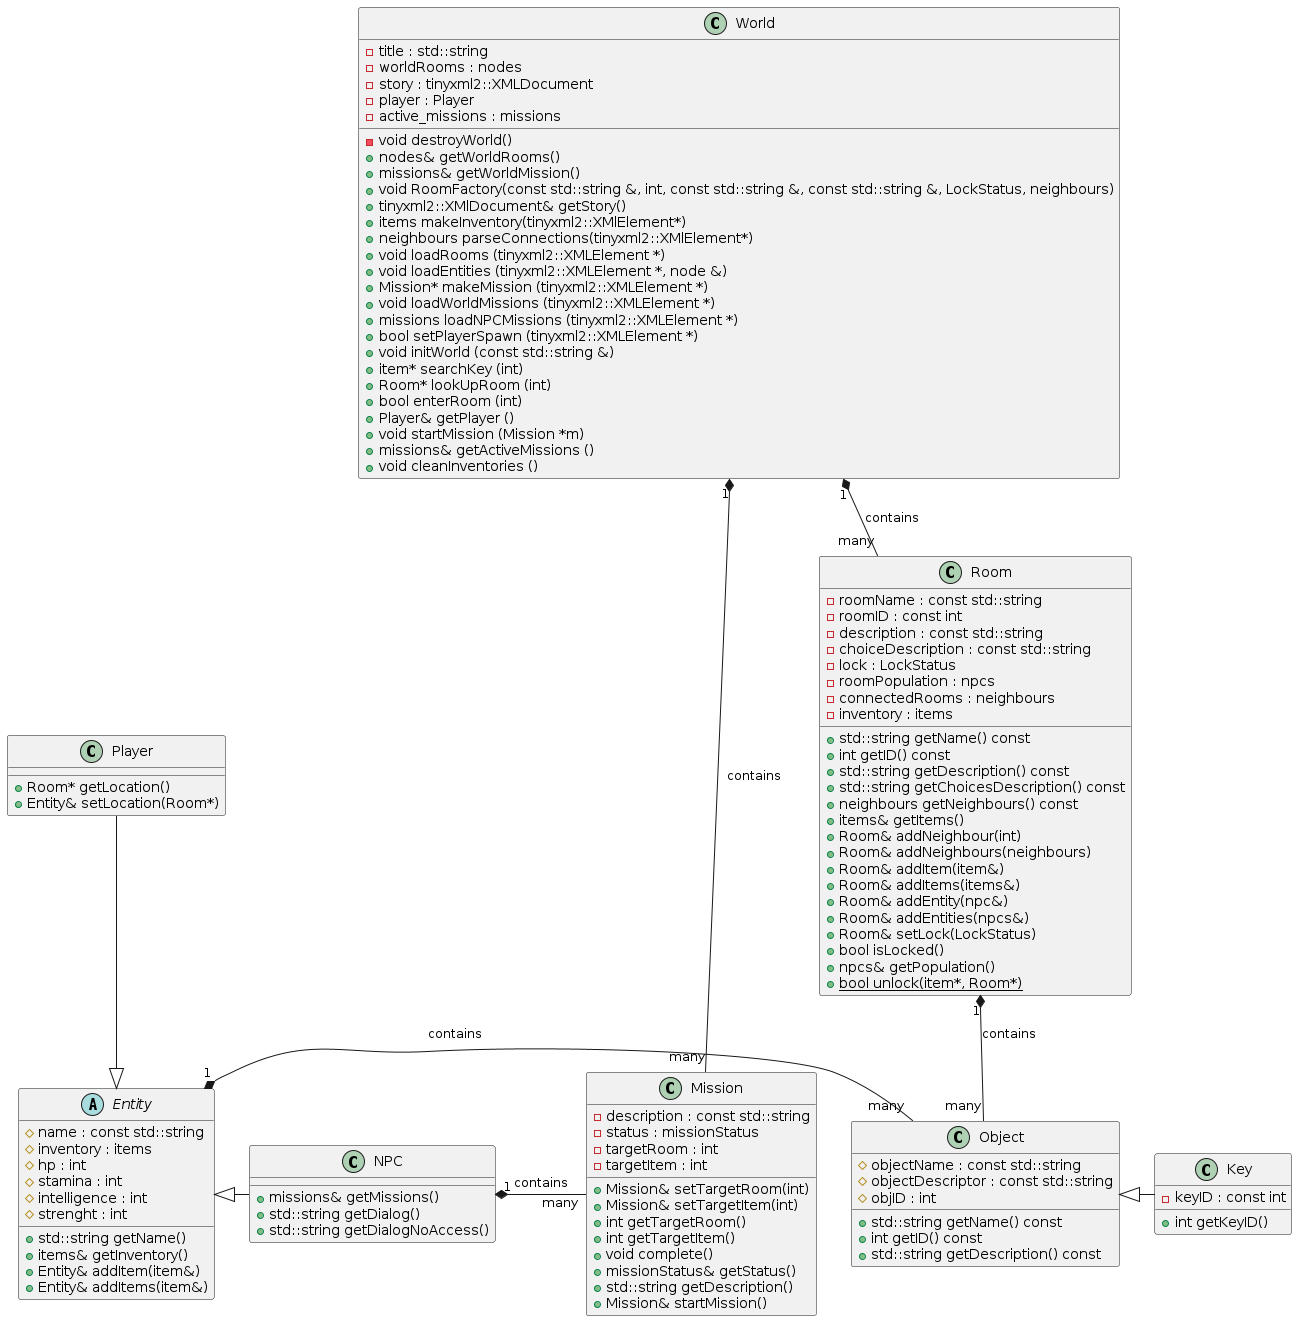

The diagram above was rendered by PlantUML. Its source (embedded in the PNG):
@startuml

class World {
    -title : std::string 
	-worldRooms : nodes 
	-story : tinyxml2::XMLDocument 
	-player : Player 
	-active_missions : missions 
    -void destroyWorld() 
    +nodes& getWorldRooms()
    +missions& getWorldMission()
    +void RoomFactory(const std::string &, int, const std::string &, const std::string &, LockStatus, neighbours)
    +tinyxml2::XMlDocument& getStory()
    +items makeInventory(tinyxml2::XMlElement*)
    +neighbours parseConnections(tinyxml2::XMlElement*)
    +void loadRooms (tinyxml2::XMLElement *)
    +void loadEntities (tinyxml2::XMLElement *, node &)
    +Mission* makeMission (tinyxml2::XMLElement *)
    +void loadWorldMissions (tinyxml2::XMLElement *)
    +missions loadNPCMissions (tinyxml2::XMLElement *)
    +bool setPlayerSpawn (tinyxml2::XMLElement *)
    +void initWorld (const std::string &)
    +item* searchKey (int)
    +Room* lookUpRoom (int)
    +bool enterRoom (int)
    +Player& getPlayer ()
    +void startMission (Mission *m)
    +missions& getActiveMissions ()
    +void cleanInventories ()
}
World "1" *-down- "many" Room : contains
World "1" *- "many" Mission : contains

class Room{
    -roomName : const std::string
    -roomID : const int
    -description : const std::string
    -choiceDescription : const std::string
    -lock : LockStatus
    -roomPopulation : npcs
    -connectedRooms : neighbours
    -inventory : items
    +std::string getName() const
    +int getID() const
    +std::string getDescription() const
    +std::string getChoicesDescription() const
    +neighbours getNeighbours() const
    +items& getItems()
    +Room& addNeighbour(int)
    +Room& addNeighbours(neighbours)
    +Room& addItem(item&)
    +Room& addItems(items&)
    +Room& addEntity(npc&)
    +Room& addEntities(npcs&)
    +Room& setLock(LockStatus)
    +bool isLocked()
    +npcs& getPopulation()
    +{static} bool unlock(item*, Room*)
}
Room "1" *-down- "many" Object : contains

class Object{
    #objectName : const std::string
    #objectDescriptor : const std::string
    #objID : int
    +std::string getName() const
    +int getID() const
    +std::string getDescription() const
}

class Key{
    -keyID : const int
    +int getKeyID()
}

abstract Entity { 
    #name : const std::string
    #inventory : items
    #hp : int
    #stamina : int
    #intelligence : int
    #strenght : int
    +std::string getName()
    +items& getInventory()
    +Entity& addItem(item&)
    +Entity& addItems(item&)
}
Entity "1" *- "many" Object : contains

class Player{
    +Room* getLocation()
    +Entity& setLocation(Room*)
}
class NPC{
    +missions& getMissions()
    +std::string getDialog()
    +std::string getDialogNoAccess()
}
NPC "1" *- "many" Mission : contains

class Mission{
    -description : const std::string
    -status : missionStatus
    -targetRoom : int
    -targetItem : int
    +Mission& setTargetRoom(int)
    +Mission& setTargetItem(int)
    +int getTargetRoom()
    +int getTargetItem()
    +void complete()
    +missionStatus& getStatus()
    +std::string getDescription()
    +Mission& startMission()
}

Entity <|-up- Player 
Entity <|- NPC
Object <|- Key

@enduml